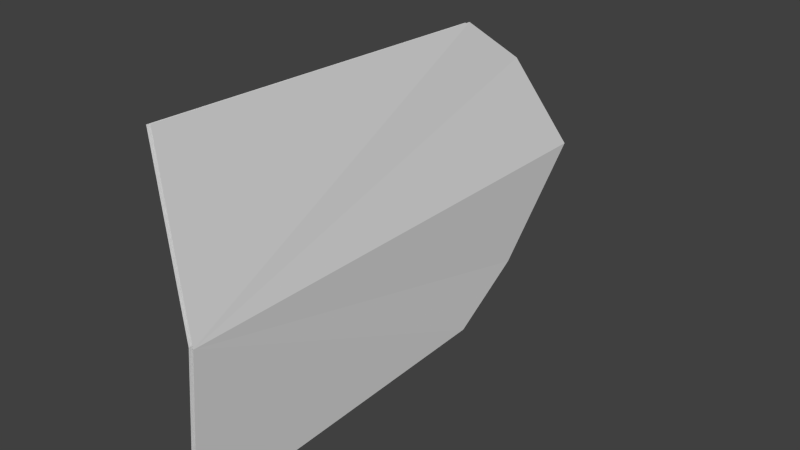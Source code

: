 # Source: shield_qeynos.blend  (saved by Blender 2.69.0; exported with 4.5.12 LTS)
import bpy
from mathutils import Matrix  # noqa: F401  (used for matrix-valued properties, if any)

bpy.ops.wm.read_factory_settings(use_empty=True)
scene = bpy.context.scene
scene.name = 'Scene'

# ---- collections
col_collection_1 = bpy.data.collections.new('Collection 1'); scene.collection.children.link(col_collection_1)

# ---- world
world_world = bpy.data.worlds.new('World'); scene.world = world_world
world_world.color = (0.05088, 0.05088, 0.05088)
world_world.use_sun_shadow = False
world_world.sun_shadow_jitter_overblur = 0.0
world_world.cycles.sampling_method = 'MANUAL'
world_world.cycles.sample_map_resolution = 256

# ---- meshes
me_mesh_it200_dmspritedef = bpy.data.meshes.new('MESH_IT200_DMSPRITEDEF')
me_mesh_it200_dmspritedef.from_pydata([(0.04198, -3.4e-05, 0.9622), (0.04198, -3.4e-05, -1.758), (-0.01966, -0.6012, -1.339), (-0.03663, -0.8754, -0.9534), (-0.05018, -0.9364, 0.9622), (-0.07337, 0.9273, 0.9622), (-0.05457, 0.8678, -0.9534), (-0.02967, 0.5954, -1.339), (0.01476, -0.001133, 0.9622), (0.01476, -0.001133, -1.758), (-0.05555, 0.5872, -1.339), (-0.08045, 0.8596, -0.9534), (-0.09925, 0.9192, 0.9622), (-0.07679, -0.9306, 0.9622), (-0.06324, -0.8695, -0.9534), (-0.04627, -0.5954, -1.339)], [], [(0, 1, 2), (0, 2, 3), (0, 3, 4), (0, 5, 6), (0, 6, 7), (0, 7, 1), (8, 9, 10), (8, 10, 11), (8, 11, 12), (8, 13, 14), (8, 14, 15), (8, 15, 9)])
_uv = me_mesh_it200_dmspritedef.uv_layers.new(name='UVMap')
_uv.uv.foreach_set('vector', [0.5078, 0.9922, 0.5039, -0.01172, 0.2695, 0.1484, 0.5078, 0.9922, 0.2695, 0.1484, 0.1641, 0.293, 0.5078, 0.9922, 0.1641, 0.293, 0.1445, 1.0, 0.5078, 0.9922, 0.8672, 0.9922, 0.8398, 0.2852, 0.5078, 0.9922, 0.8398, 0.2852, 0.7344, 0.1445, 0.5078, 0.9922, 0.7344, 0.1445, 0.5039, -0.01172, 0.4922, 0.9844, 0.4844, 0.01172, 0.6914, 0.1602, 0.4922, 0.9844, 0.6914, 0.1602, 0.7891, 0.293, 0.4922, 0.9844, 0.7891, 0.293, 0.8125, 0.9766, 0.4922, 0.9844, 0.1836, 0.9766, 0.1992, 0.293, 0.4922, 0.9844, 0.1992, 0.293, 0.2891, 0.1602, 0.4922, 0.9844, 0.2891, 0.1602, 0.4844, 0.01172])
me_mesh_it200_dmspritedef.use_remesh_preserve_volume = False
me_mesh_it200_dmspritedef.use_remesh_preserve_attributes = False
me_mesh_it200_dmspritedef.use_mirror_vertex_groups = False
me_mesh_it200_dmspritedef.update()

# ---- objects
ob_mesh_it200_dmspritedef = bpy.data.objects.new('MESH_IT200_DMSPRITEDEF', me_mesh_it200_dmspritedef)

# ---- transforms, parenting, visibility, modifiers, constraints
ob_mesh_it200_dmspritedef.location = (0.0, 0.0, 0.0)
ob_mesh_it200_dmspritedef.rotation_euler = (1.571, -0.0, 0.0)
ob_mesh_it200_dmspritedef.lineart.crease_threshold = 0.0

# ---- collection membership
col_collection_1.objects.link(ob_mesh_it200_dmspritedef)

# ---- scene / render settings (as saved in the file)
scene.frame_start = 1; scene.frame_end = 250; scene.frame_set(29)
scene.render.engine = 'BLENDER_EEVEE_NEXT'
scene.render.image_settings.color_mode = 'RGB'
scene.render.image_settings.compression = 90
scene.render.resolution_percentage = 50
scene.render.dither_intensity = 0.0
scene.cycles.use_denoising = False
scene.cycles.samples = 10
scene.cycles.sampling_pattern = 'TABULATED_SOBOL'
scene.cycles.light_sampling_threshold = 0.0
scene.cycles.use_adaptive_sampling = False
scene.cycles.use_light_tree = False
scene.cycles.blur_glossy = 0.0
scene.cycles.volume_bounces = 1
scene.cycles.pixel_filter_type = 'GAUSSIAN'
scene.cycles.sample_clamp_indirect = 0.0
scene.view_settings.view_transform = 'Standard'
bpy.context.view_layer.update()

# ---- added for rendering (the .blend has no active camera and no usable light): camera, sun
cam_auto = bpy.data.cameras.new('AutoCamera')
cam_auto.lens = 50.0
cam_auto.sensor_width = 36.0
cam_auto.clip_end = 1000.0
ob_auto_camera = bpy.data.objects.new('AutoCamera', cam_auto)
scene.collection.objects.link(ob_auto_camera)
ob_auto_camera.location = (3.02496, -3.26642, 2.43832)
ob_auto_camera.rotation_euler = (1.09748, -7.21219e-08, 0.694738)
scene.camera = ob_auto_camera
light_auto_sun = bpy.data.lights.new('AutoSun', 'SUN')
light_auto_sun.energy = 3.0
light_auto_sun.angle = 0.0523599
ob_auto_sun = bpy.data.objects.new('AutoSun', light_auto_sun)
scene.collection.objects.link(ob_auto_sun)
ob_auto_sun.rotation_euler = (0.872665, 0.174533, 0.523599)
bpy.context.view_layer.update()
